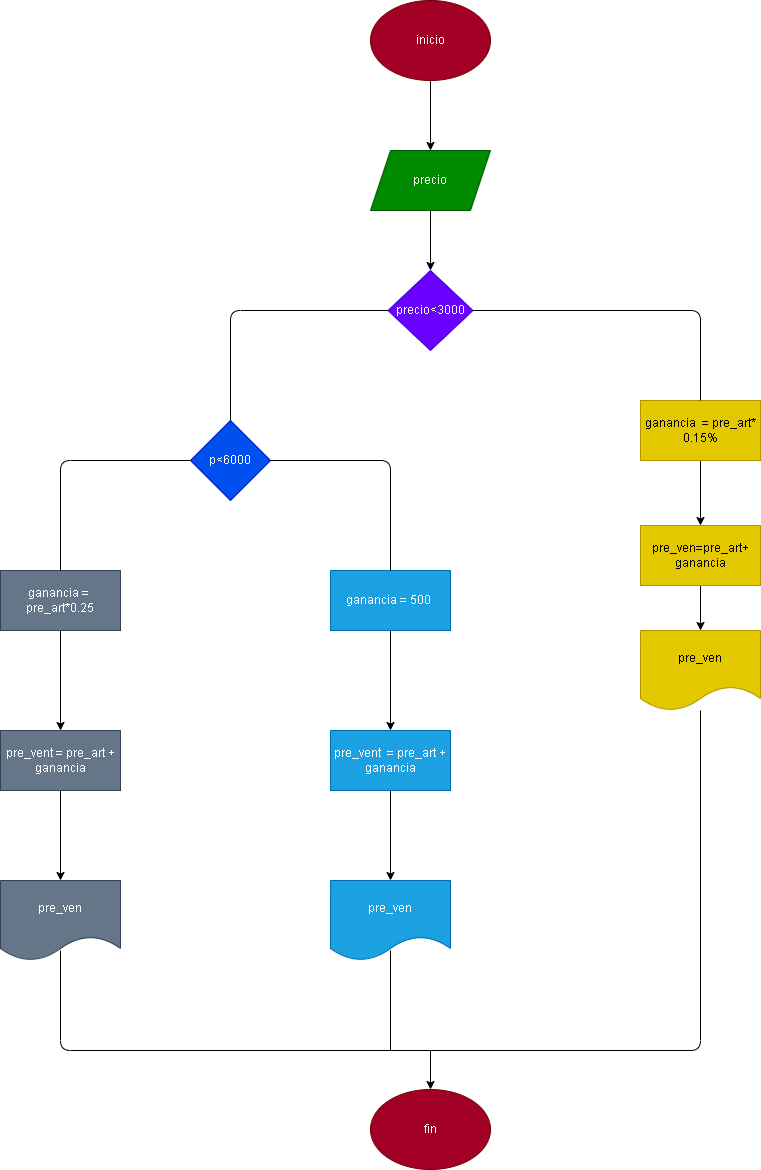

The diagram above was exported from draw.io. Its source (the exported page's mxGraphModel, read from the mxfile embedded in the PNG):
<mxGraphModel dx="1130" dy="792" grid="1" gridSize="10" guides="1" tooltips="1" connect="1" arrows="1" fold="1" page="1" pageScale="1" pageWidth="827" pageHeight="1169" math="0" shadow="0">
  <root>
    <mxCell id="0" />
    <mxCell id="1" parent="0" />
    <mxCell id="4" value="" style="edgeStyle=none;html=1;" parent="1" source="2" target="3" edge="1">
      <mxGeometry relative="1" as="geometry" />
    </mxCell>
    <mxCell id="2" value="inicio" style="ellipse;whiteSpace=wrap;html=1;fillColor=#a20025;fontColor=#ffffff;strokeColor=#6F0000;" parent="1" vertex="1">
      <mxGeometry x="370" width="120" height="80" as="geometry" />
    </mxCell>
    <mxCell id="6" value="" style="edgeStyle=none;html=1;" parent="1" source="3" edge="1">
      <mxGeometry relative="1" as="geometry">
        <mxPoint x="430" y="270" as="targetPoint" />
      </mxGeometry>
    </mxCell>
    <mxCell id="3" value="precio" style="shape=parallelogram;perimeter=parallelogramPerimeter;whiteSpace=wrap;html=1;fixedSize=1;fillColor=#008a00;fontColor=#ffffff;strokeColor=#005700;" parent="1" vertex="1">
      <mxGeometry x="370" y="150" width="120" height="60" as="geometry" />
    </mxCell>
    <mxCell id="7" value="precio&amp;lt;3000" style="rhombus;whiteSpace=wrap;html=1;fillColor=#6a00ff;fontColor=#ffffff;strokeColor=#3700CC;" parent="1" vertex="1">
      <mxGeometry x="387.5" y="270" width="85" height="80" as="geometry" />
    </mxCell>
    <mxCell id="12" value="" style="edgeStyle=none;html=1;" parent="1" source="8" target="11" edge="1">
      <mxGeometry relative="1" as="geometry" />
    </mxCell>
    <mxCell id="8" value="ganancia&amp;nbsp; = pre_art* 0.15%" style="rounded=0;whiteSpace=wrap;html=1;fillColor=#e3c800;fontColor=#000000;strokeColor=#B09500;" parent="1" vertex="1">
      <mxGeometry x="640" y="400" width="120" height="60" as="geometry" />
    </mxCell>
    <mxCell id="10" value="" style="endArrow=none;html=1;entryX=0.5;entryY=0;entryDx=0;entryDy=0;exitX=1;exitY=0.5;exitDx=0;exitDy=0;" parent="1" source="7" target="8" edge="1">
      <mxGeometry width="50" height="50" relative="1" as="geometry">
        <mxPoint x="440" y="470" as="sourcePoint" />
        <mxPoint x="490" y="420" as="targetPoint" />
        <Array as="points">
          <mxPoint x="700" y="310" />
        </Array>
      </mxGeometry>
    </mxCell>
    <mxCell id="16" value="" style="edgeStyle=none;html=1;" parent="1" source="11" edge="1">
      <mxGeometry relative="1" as="geometry">
        <mxPoint x="700" y="630" as="targetPoint" />
      </mxGeometry>
    </mxCell>
    <mxCell id="11" value="pre_ven=pre_art+&lt;br&gt;ganancia" style="rounded=0;whiteSpace=wrap;html=1;fillColor=#e3c800;fontColor=#000000;strokeColor=#B09500;" parent="1" vertex="1">
      <mxGeometry x="640" y="525" width="120" height="60" as="geometry" />
    </mxCell>
    <mxCell id="13" value="p&amp;lt;6000" style="rhombus;whiteSpace=wrap;html=1;fillColor=#0050ef;fontColor=#ffffff;strokeColor=#001DBC;" parent="1" vertex="1">
      <mxGeometry x="190" y="420" width="80" height="80" as="geometry" />
    </mxCell>
    <mxCell id="14" value="" style="endArrow=none;html=1;entryX=0;entryY=0.5;entryDx=0;entryDy=0;exitX=0.5;exitY=0;exitDx=0;exitDy=0;" parent="1" source="13" target="7" edge="1">
      <mxGeometry width="50" height="50" relative="1" as="geometry">
        <mxPoint x="380" y="520" as="sourcePoint" />
        <mxPoint x="430" y="470" as="targetPoint" />
        <Array as="points">
          <mxPoint x="230" y="310" />
        </Array>
      </mxGeometry>
    </mxCell>
    <mxCell id="25" value="" style="edgeStyle=none;html=1;" parent="1" source="17" target="20" edge="1">
      <mxGeometry relative="1" as="geometry" />
    </mxCell>
    <mxCell id="17" value="ganancia =&amp;nbsp; pre_art*0.25" style="rounded=0;whiteSpace=wrap;html=1;fillColor=#647687;fontColor=#ffffff;strokeColor=#314354;" parent="1" vertex="1">
      <mxGeometry y="570" width="120" height="60" as="geometry" />
    </mxCell>
    <mxCell id="26" value="" style="edgeStyle=none;html=1;" parent="1" source="18" target="21" edge="1">
      <mxGeometry relative="1" as="geometry" />
    </mxCell>
    <mxCell id="18" value="ganancia = 500&amp;nbsp;" style="rounded=0;whiteSpace=wrap;html=1;fillColor=#1ba1e2;fontColor=#ffffff;strokeColor=#006EAF;" parent="1" vertex="1">
      <mxGeometry x="330" y="570" width="120" height="60" as="geometry" />
    </mxCell>
    <mxCell id="19" value="pre_ven" style="shape=document;whiteSpace=wrap;html=1;boundedLbl=1;fillColor=#e3c800;fontColor=#000000;strokeColor=#B09500;" parent="1" vertex="1">
      <mxGeometry x="640" y="630" width="120" height="80" as="geometry" />
    </mxCell>
    <mxCell id="27" value="" style="edgeStyle=none;html=1;" parent="1" source="20" target="23" edge="1">
      <mxGeometry relative="1" as="geometry" />
    </mxCell>
    <mxCell id="20" value="pre_vent = pre_art + ganancia" style="rounded=0;whiteSpace=wrap;html=1;fillColor=#647687;fontColor=#ffffff;strokeColor=#314354;" parent="1" vertex="1">
      <mxGeometry y="730" width="120" height="60" as="geometry" />
    </mxCell>
    <mxCell id="28" value="" style="edgeStyle=none;html=1;" parent="1" source="21" target="24" edge="1">
      <mxGeometry relative="1" as="geometry" />
    </mxCell>
    <mxCell id="21" value="pre_vent&amp;nbsp; = pre_art + ganancia" style="rounded=0;whiteSpace=wrap;html=1;fillColor=#1ba1e2;fontColor=#ffffff;strokeColor=#006EAF;" parent="1" vertex="1">
      <mxGeometry x="330" y="730" width="120" height="60" as="geometry" />
    </mxCell>
    <mxCell id="23" value="pre_ven" style="shape=document;whiteSpace=wrap;html=1;boundedLbl=1;fillColor=#647687;fontColor=#ffffff;strokeColor=#314354;" parent="1" vertex="1">
      <mxGeometry y="880" width="120" height="80" as="geometry" />
    </mxCell>
    <mxCell id="24" value="pre_ven" style="shape=document;whiteSpace=wrap;html=1;boundedLbl=1;fillColor=#1ba1e2;fontColor=#ffffff;strokeColor=#006EAF;" parent="1" vertex="1">
      <mxGeometry x="330" y="880" width="120" height="80" as="geometry" />
    </mxCell>
    <mxCell id="29" value="" style="endArrow=none;html=1;entryX=1;entryY=0.5;entryDx=0;entryDy=0;exitX=0.5;exitY=0;exitDx=0;exitDy=0;" parent="1" source="18" target="13" edge="1">
      <mxGeometry width="50" height="50" relative="1" as="geometry">
        <mxPoint x="290" y="680" as="sourcePoint" />
        <mxPoint x="340" y="630" as="targetPoint" />
        <Array as="points">
          <mxPoint x="390" y="460" />
        </Array>
      </mxGeometry>
    </mxCell>
    <mxCell id="30" value="" style="endArrow=none;html=1;entryX=0;entryY=0.5;entryDx=0;entryDy=0;exitX=0.5;exitY=0;exitDx=0;exitDy=0;" parent="1" source="17" target="13" edge="1">
      <mxGeometry width="50" height="50" relative="1" as="geometry">
        <mxPoint x="290" y="680" as="sourcePoint" />
        <mxPoint x="340" y="630" as="targetPoint" />
        <Array as="points">
          <mxPoint x="60" y="460" />
        </Array>
      </mxGeometry>
    </mxCell>
    <mxCell id="31" value="fin" style="ellipse;whiteSpace=wrap;html=1;fillColor=#a20025;fontColor=#ffffff;strokeColor=#6F0000;" vertex="1" parent="1">
      <mxGeometry x="370" y="1089" width="120" height="80" as="geometry" />
    </mxCell>
    <mxCell id="32" value="" style="endArrow=none;html=1;entryX=0.5;entryY=0.875;entryDx=0;entryDy=0;entryPerimeter=0;" edge="1" parent="1" target="23">
      <mxGeometry width="50" height="50" relative="1" as="geometry">
        <mxPoint x="430" y="1050" as="sourcePoint" />
        <mxPoint x="440" y="1050" as="targetPoint" />
        <Array as="points">
          <mxPoint x="60" y="1050" />
        </Array>
      </mxGeometry>
    </mxCell>
    <mxCell id="33" value="" style="endArrow=none;html=1;entryX=0.5;entryY=0.875;entryDx=0;entryDy=0;entryPerimeter=0;" edge="1" parent="1" target="24">
      <mxGeometry width="50" height="50" relative="1" as="geometry">
        <mxPoint x="390" y="1050" as="sourcePoint" />
        <mxPoint x="420" y="1050" as="targetPoint" />
      </mxGeometry>
    </mxCell>
    <mxCell id="34" value="" style="endArrow=none;html=1;" edge="1" parent="1" target="19">
      <mxGeometry width="50" height="50" relative="1" as="geometry">
        <mxPoint x="430" y="1050" as="sourcePoint" />
        <mxPoint x="420" y="980" as="targetPoint" />
        <Array as="points">
          <mxPoint x="700" y="1050" />
        </Array>
      </mxGeometry>
    </mxCell>
    <mxCell id="35" value="" style="endArrow=classic;html=1;entryX=0.5;entryY=0;entryDx=0;entryDy=0;" edge="1" parent="1" target="31">
      <mxGeometry width="50" height="50" relative="1" as="geometry">
        <mxPoint x="430" y="1050" as="sourcePoint" />
        <mxPoint x="420" y="980" as="targetPoint" />
      </mxGeometry>
    </mxCell>
  </root>
</mxGraphModel>